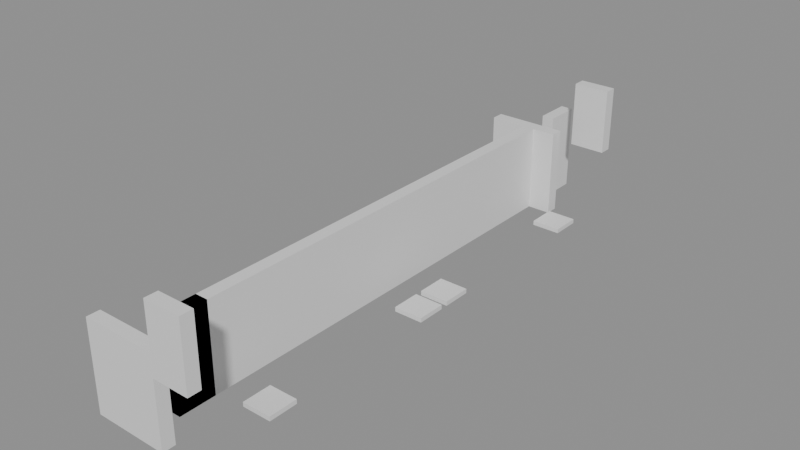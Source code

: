 # Source: building_lego.blend  (saved by Blender 5.0.119; exported with 4.5.12 LTS)
import bpy
from mathutils import Matrix  # noqa: F401  (used for matrix-valued properties, if any)

bpy.ops.wm.read_factory_settings(use_empty=True)
scene = bpy.context.scene
scene.name = 'Scene'

# ---- collections
col_01_paredes_externas = bpy.data.collections.new('01_Paredes_Externas'); scene.collection.children.link(col_01_paredes_externas)
col_02_paredes_internas = bpy.data.collections.new('02_Paredes_Internas'); scene.collection.children.link(col_02_paredes_internas)
col_04_moveis_decoracoes = bpy.data.collections.new('04_Moveis_Decoracoes'); scene.collection.children.link(col_04_moveis_decoracoes)

# ---- materials (node trees are filled in below, after node groups)
mat_mat_parede_externa = bpy.data.materials.new('Mat_Parede_Externa')
mat_mat_parede_interna = bpy.data.materials.new('Mat_Parede_Interna')
mat_mat_moveis = bpy.data.materials.new('Mat_Moveis')

# ---- material node trees
mat_mat_parede_externa.use_nodes = True; mat_mat_parede_externa.node_tree.nodes.clear()
_N = mat_mat_parede_externa.node_tree.nodes; _L = mat_mat_parede_externa.node_tree.links
n0 = _N.new('ShaderNodeBsdfPrincipled'); n0.name = 'BSDF - Pré-fundamentado'; n0.location = (-200, 100)
n1 = _N.new('ShaderNodeOutputMaterial'); n1.name = 'Saída de material'; n1.location = (200, 100)
_L.new(n0.outputs[0], n1.inputs[0])
n1.is_active_output = True
mat_mat_parede_interna.use_nodes = True; mat_mat_parede_interna.node_tree.nodes.clear()
_N = mat_mat_parede_interna.node_tree.nodes; _L = mat_mat_parede_interna.node_tree.links
n0 = _N.new('ShaderNodeBsdfPrincipled'); n0.name = 'BSDF - Pré-fundamentado'; n0.location = (-200, 100)
n1 = _N.new('ShaderNodeOutputMaterial'); n1.name = 'Saída de material'; n1.location = (200, 100)
_L.new(n0.outputs[0], n1.inputs[0])
n1.is_active_output = True
mat_mat_moveis.use_nodes = True; mat_mat_moveis.node_tree.nodes.clear()
_N = mat_mat_moveis.node_tree.nodes; _L = mat_mat_moveis.node_tree.links
n0 = _N.new('ShaderNodeBsdfPrincipled'); n0.name = 'BSDF - Pré-fundamentado'; n0.location = (-200, 100)
n1 = _N.new('ShaderNodeOutputMaterial'); n1.name = 'Saída de material'; n1.location = (200, 100)
_L.new(n0.outputs[0], n1.inputs[0])
n1.is_active_output = True

# ---- meshes
me_bloco_stone_wall_5048_3705_z0 = bpy.data.meshes.new('Bloco_stone_wall_5048_3705_z0')
me_bloco_stone_wall_5048_3705_z0.from_pydata([(-0.5, -0.175, -1.2), (0.5, -0.175, -1.2), (0.5, 0.175, -1.2), (-0.5, 0.175, -1.2), (-0.5, -0.175, 1.2), (0.5, -0.175, 1.2), (0.5, 0.175, 1.2), (-0.5, 0.175, 1.2)], [], [(0, 1, 2, 3), (4, 7, 6, 5), (0, 4, 5, 1), (2, 6, 7, 3), (0, 3, 7, 4), (1, 5, 6, 2)])
me_bloco_stone_wall_5048_3705_z0.materials.append(mat_mat_parede_externa)
me_bloco_stone_wall_5048_3705_z0.update()
me_bloco_stone_wall_5049_3705_z0 = bpy.data.meshes.new('Bloco_stone_wall_5049_3705_z0')
me_bloco_stone_wall_5049_3705_z0.from_pydata([(-0.5, -0.175, -1.2), (0.5, -0.175, -1.2), (0.5, 0.175, -1.2), (-0.5, 0.175, -1.2), (-0.5, -0.175, 1.2), (0.5, -0.175, 1.2), (0.5, 0.175, 1.2), (-0.5, 0.175, 1.2)], [], [(0, 1, 2, 3), (4, 7, 6, 5), (0, 4, 5, 1), (2, 6, 7, 3), (0, 3, 7, 4), (1, 5, 6, 2)])
me_bloco_stone_wall_5049_3705_z0.materials.append(mat_mat_parede_externa)
me_bloco_stone_wall_5049_3705_z0.update()
me_bloco_wall_torch_5050_3705_z15 = bpy.data.meshes.new('Bloco_wall_torch_5050_3705_z15')
me_bloco_wall_torch_5050_3705_z15.from_pydata([(-0.5, -0.175, -0.9), (0.5, -0.175, -0.9), (0.5, 0.175, -0.9), (-0.5, 0.175, -0.9), (-0.5, -0.175, 0.9), (0.5, -0.175, 0.9), (0.5, 0.175, 0.9), (-0.5, 0.175, 0.9)], [], [(0, 1, 2, 3), (4, 7, 6, 5), (0, 4, 5, 1), (2, 6, 7, 3), (0, 3, 7, 4), (1, 5, 6, 2)])
me_bloco_wall_torch_5050_3705_z15.materials.append(mat_mat_parede_externa)
me_bloco_wall_torch_5050_3705_z15.update()
me_bloco_wall_torch_5050_3720_z15 = bpy.data.meshes.new('Bloco_wall_torch_5050_3720_z15')
me_bloco_wall_torch_5050_3720_z15.from_pydata([(-0.5, -0.175, -0.9), (0.5, -0.175, -0.9), (0.5, 0.175, -0.9), (-0.5, 0.175, -0.9), (-0.5, -0.175, 0.9), (0.5, -0.175, 0.9), (0.5, 0.175, 0.9), (-0.5, 0.175, 0.9)], [], [(0, 1, 2, 3), (4, 7, 6, 5), (0, 4, 5, 1), (2, 6, 7, 3), (0, 3, 7, 4), (1, 5, 6, 2)])
me_bloco_wall_torch_5050_3720_z15.materials.append(mat_mat_parede_externa)
me_bloco_wall_torch_5050_3720_z15.update()
me_bloco_stone_wall_5048_3719_z0 = bpy.data.meshes.new('Bloco_stone_wall_5048_3719_z0')
me_bloco_stone_wall_5048_3719_z0.from_pydata([(-0.5, -0.175, -1.2), (0.5, -0.175, -1.2), (0.5, 0.175, -1.2), (-0.5, 0.175, -1.2), (-0.5, -0.175, 1.2), (0.5, -0.175, 1.2), (0.5, 0.175, 1.2), (-0.5, 0.175, 1.2)], [], [(0, 1, 2, 3), (4, 7, 6, 5), (0, 4, 5, 1), (2, 6, 7, 3), (0, 3, 7, 4), (1, 5, 6, 2)])
me_bloco_stone_wall_5048_3719_z0.materials.append(mat_mat_parede_interna)
me_bloco_stone_wall_5048_3719_z0.update()
me_bloco_stone_wall_5049_3719_z0 = bpy.data.meshes.new('Bloco_stone_wall_5049_3719_z0')
me_bloco_stone_wall_5049_3719_z0.from_pydata([(-0.5, -0.175, -1.2), (0.5, -0.175, -1.2), (0.5, 0.175, -1.2), (-0.5, 0.175, -1.2), (-0.5, -0.175, 1.2), (0.5, -0.175, 1.2), (0.5, 0.175, 1.2), (-0.5, 0.175, 1.2)], [], [(0, 1, 2, 3), (4, 7, 6, 5), (0, 4, 5, 1), (2, 6, 7, 3), (0, 3, 7, 4), (1, 5, 6, 2)])
me_bloco_stone_wall_5049_3719_z0.materials.append(mat_mat_parede_interna)
me_bloco_stone_wall_5049_3719_z0.update()
me_bloco_stone_wall_5049_3706_z0 = bpy.data.meshes.new('Bloco_stone_wall_5049_3706_z0')
me_bloco_stone_wall_5049_3706_z0.from_pydata([(-0.175, -0.5, -1.2), (0.175, -0.5, -1.2), (0.175, 0.5, -1.2), (-0.175, 0.5, -1.2), (-0.175, -0.5, 1.2), (0.175, -0.5, 1.2), (0.175, 0.5, 1.2), (-0.175, 0.5, 1.2)], [], [(0, 1, 2, 3), (4, 7, 6, 5), (0, 4, 5, 1), (2, 6, 7, 3), (0, 3, 7, 4), (1, 5, 6, 2)])
me_bloco_stone_wall_5049_3706_z0.materials.append(mat_mat_parede_interna)
me_bloco_stone_wall_5049_3706_z0.update()
me_bloco_stone_wall_5049_3706_z0_001 = bpy.data.meshes.new('Bloco_stone_wall_5049_3706_z0.001')
me_bloco_stone_wall_5049_3706_z0_001.from_pydata([(-0.175, -0.5, -1.2), (0.175, -0.5, -1.2), (0.175, 0.5, -1.2), (-0.175, 0.5, -1.2), (-0.175, -0.5, 1.2), (0.175, -0.5, 1.2), (0.175, 0.5, 1.2), (-0.175, 0.5, 1.2)], [], [(0, 1, 2, 3), (4, 7, 6, 5), (0, 4, 5, 1), (2, 6, 7, 3), (0, 3, 7, 4), (1, 5, 6, 2)])
me_bloco_stone_wall_5049_3706_z0_001.materials.append(mat_mat_parede_interna)
me_bloco_stone_wall_5049_3706_z0_001.update()
me_bloco_stone_wall_5049_3707_z0 = bpy.data.meshes.new('Bloco_stone_wall_5049_3707_z0')
me_bloco_stone_wall_5049_3707_z0.from_pydata([(-0.175, -0.5, -1.2), (0.175, -0.5, -1.2), (0.175, 0.5, -1.2), (-0.175, 0.5, -1.2), (-0.175, -0.5, 1.2), (0.175, -0.5, 1.2), (0.175, 0.5, 1.2), (-0.175, 0.5, 1.2)], [], [(0, 1, 2, 3), (4, 7, 6, 5), (0, 4, 5, 1), (2, 6, 7, 3), (0, 3, 7, 4), (1, 5, 6, 2)])
me_bloco_stone_wall_5049_3707_z0.materials.append(mat_mat_parede_interna)
me_bloco_stone_wall_5049_3707_z0.update()
me_bloco_stone_wall_5049_3708_z0 = bpy.data.meshes.new('Bloco_stone_wall_5049_3708_z0')
me_bloco_stone_wall_5049_3708_z0.from_pydata([(-0.175, -0.5, -1.2), (0.175, -0.5, -1.2), (0.175, 0.5, -1.2), (-0.175, 0.5, -1.2), (-0.175, -0.5, 1.2), (0.175, -0.5, 1.2), (0.175, 0.5, 1.2), (-0.175, 0.5, 1.2)], [], [(0, 1, 2, 3), (4, 7, 6, 5), (0, 4, 5, 1), (2, 6, 7, 3), (0, 3, 7, 4), (1, 5, 6, 2)])
me_bloco_stone_wall_5049_3708_z0.materials.append(mat_mat_parede_interna)
me_bloco_stone_wall_5049_3708_z0.update()
me_bloco_stone_wall_5049_3709_z0 = bpy.data.meshes.new('Bloco_stone_wall_5049_3709_z0')
me_bloco_stone_wall_5049_3709_z0.from_pydata([(-0.175, -0.5, -1.2), (0.175, -0.5, -1.2), (0.175, 0.5, -1.2), (-0.175, 0.5, -1.2), (-0.175, -0.5, 1.2), (0.175, -0.5, 1.2), (0.175, 0.5, 1.2), (-0.175, 0.5, 1.2)], [], [(0, 1, 2, 3), (4, 7, 6, 5), (0, 4, 5, 1), (2, 6, 7, 3), (0, 3, 7, 4), (1, 5, 6, 2)])
me_bloco_stone_wall_5049_3709_z0.materials.append(mat_mat_parede_interna)
me_bloco_stone_wall_5049_3709_z0.update()
me_bloco_stone_wall_5049_3710_z0 = bpy.data.meshes.new('Bloco_stone_wall_5049_3710_z0')
me_bloco_stone_wall_5049_3710_z0.from_pydata([(-0.175, -0.5, -1.2), (0.175, -0.5, -1.2), (0.175, 0.5, -1.2), (-0.175, 0.5, -1.2), (-0.175, -0.5, 1.2), (0.175, -0.5, 1.2), (0.175, 0.5, 1.2), (-0.175, 0.5, 1.2)], [], [(0, 1, 2, 3), (4, 7, 6, 5), (0, 4, 5, 1), (2, 6, 7, 3), (0, 3, 7, 4), (1, 5, 6, 2)])
me_bloco_stone_wall_5049_3710_z0.materials.append(mat_mat_parede_interna)
me_bloco_stone_wall_5049_3710_z0.update()
me_bloco_stone_wall_5049_3711_z0 = bpy.data.meshes.new('Bloco_stone_wall_5049_3711_z0')
me_bloco_stone_wall_5049_3711_z0.from_pydata([(-0.175, -0.5, -1.2), (0.175, -0.5, -1.2), (0.175, 0.5, -1.2), (-0.175, 0.5, -1.2), (-0.175, -0.5, 1.2), (0.175, -0.5, 1.2), (0.175, 0.5, 1.2), (-0.175, 0.5, 1.2)], [], [(0, 1, 2, 3), (4, 7, 6, 5), (0, 4, 5, 1), (2, 6, 7, 3), (0, 3, 7, 4), (1, 5, 6, 2)])
me_bloco_stone_wall_5049_3711_z0.materials.append(mat_mat_parede_interna)
me_bloco_stone_wall_5049_3711_z0.update()
me_bloco_stone_wall_5049_3712_z0 = bpy.data.meshes.new('Bloco_stone_wall_5049_3712_z0')
me_bloco_stone_wall_5049_3712_z0.from_pydata([(-0.175, -0.5, -1.2), (0.175, -0.5, -1.2), (0.175, 0.5, -1.2), (-0.175, 0.5, -1.2), (-0.175, -0.5, 1.2), (0.175, -0.5, 1.2), (0.175, 0.5, 1.2), (-0.175, 0.5, 1.2)], [], [(0, 1, 2, 3), (4, 7, 6, 5), (0, 4, 5, 1), (2, 6, 7, 3), (0, 3, 7, 4), (1, 5, 6, 2)])
me_bloco_stone_wall_5049_3712_z0.materials.append(mat_mat_parede_interna)
me_bloco_stone_wall_5049_3712_z0.update()
me_bloco_stone_wall_5049_3713_z0 = bpy.data.meshes.new('Bloco_stone_wall_5049_3713_z0')
me_bloco_stone_wall_5049_3713_z0.from_pydata([(-0.175, -0.5, -1.2), (0.175, -0.5, -1.2), (0.175, 0.5, -1.2), (-0.175, 0.5, -1.2), (-0.175, -0.5, 1.2), (0.175, -0.5, 1.2), (0.175, 0.5, 1.2), (-0.175, 0.5, 1.2)], [], [(0, 1, 2, 3), (4, 7, 6, 5), (0, 4, 5, 1), (2, 6, 7, 3), (0, 3, 7, 4), (1, 5, 6, 2)])
me_bloco_stone_wall_5049_3713_z0.materials.append(mat_mat_parede_interna)
me_bloco_stone_wall_5049_3713_z0.update()
me_bloco_stone_wall_5049_3714_z0 = bpy.data.meshes.new('Bloco_stone_wall_5049_3714_z0')
me_bloco_stone_wall_5049_3714_z0.from_pydata([(-0.175, -0.5, -1.2), (0.175, -0.5, -1.2), (0.175, 0.5, -1.2), (-0.175, 0.5, -1.2), (-0.175, -0.5, 1.2), (0.175, -0.5, 1.2), (0.175, 0.5, 1.2), (-0.175, 0.5, 1.2)], [], [(0, 1, 2, 3), (4, 7, 6, 5), (0, 4, 5, 1), (2, 6, 7, 3), (0, 3, 7, 4), (1, 5, 6, 2)])
me_bloco_stone_wall_5049_3714_z0.materials.append(mat_mat_parede_interna)
me_bloco_stone_wall_5049_3714_z0.update()
me_bloco_stone_wall_5049_3715_z0 = bpy.data.meshes.new('Bloco_stone_wall_5049_3715_z0')
me_bloco_stone_wall_5049_3715_z0.from_pydata([(-0.175, -0.5, -1.2), (0.175, -0.5, -1.2), (0.175, 0.5, -1.2), (-0.175, 0.5, -1.2), (-0.175, -0.5, 1.2), (0.175, -0.5, 1.2), (0.175, 0.5, 1.2), (-0.175, 0.5, 1.2)], [], [(0, 1, 2, 3), (4, 7, 6, 5), (0, 4, 5, 1), (2, 6, 7, 3), (0, 3, 7, 4), (1, 5, 6, 2)])
me_bloco_stone_wall_5049_3715_z0.materials.append(mat_mat_parede_interna)
me_bloco_stone_wall_5049_3715_z0.update()
me_bloco_stone_wall_5049_3716_z0 = bpy.data.meshes.new('Bloco_stone_wall_5049_3716_z0')
me_bloco_stone_wall_5049_3716_z0.from_pydata([(-0.175, -0.5, -1.2), (0.175, -0.5, -1.2), (0.175, 0.5, -1.2), (-0.175, 0.5, -1.2), (-0.175, -0.5, 1.2), (0.175, -0.5, 1.2), (0.175, 0.5, 1.2), (-0.175, 0.5, 1.2)], [], [(0, 1, 2, 3), (4, 7, 6, 5), (0, 4, 5, 1), (2, 6, 7, 3), (0, 3, 7, 4), (1, 5, 6, 2)])
me_bloco_stone_wall_5049_3716_z0.materials.append(mat_mat_parede_interna)
me_bloco_stone_wall_5049_3716_z0.update()
me_bloco_stone_wall_5049_3717_z0 = bpy.data.meshes.new('Bloco_stone_wall_5049_3717_z0')
me_bloco_stone_wall_5049_3717_z0.from_pydata([(-0.175, -0.5, -1.2), (0.175, -0.5, -1.2), (0.175, 0.5, -1.2), (-0.175, 0.5, -1.2), (-0.175, -0.5, 1.2), (0.175, -0.5, 1.2), (0.175, 0.5, 1.2), (-0.175, 0.5, 1.2)], [], [(0, 1, 2, 3), (4, 7, 6, 5), (0, 4, 5, 1), (2, 6, 7, 3), (0, 3, 7, 4), (1, 5, 6, 2)])
me_bloco_stone_wall_5049_3717_z0.materials.append(mat_mat_parede_interna)
me_bloco_stone_wall_5049_3717_z0.update()
me_bloco_stone_wall_5049_3718_z0 = bpy.data.meshes.new('Bloco_stone_wall_5049_3718_z0')
me_bloco_stone_wall_5049_3718_z0.from_pydata([(-0.175, -0.5, -1.2), (0.175, -0.5, -1.2), (0.175, 0.5, -1.2), (-0.175, 0.5, -1.2), (-0.175, -0.5, 1.2), (0.175, -0.5, 1.2), (0.175, 0.5, 1.2), (-0.175, 0.5, 1.2)], [], [(0, 1, 2, 3), (4, 7, 6, 5), (0, 4, 5, 1), (2, 6, 7, 3), (0, 3, 7, 4), (1, 5, 6, 2)])
me_bloco_stone_wall_5049_3718_z0.materials.append(mat_mat_parede_interna)
me_bloco_stone_wall_5049_3718_z0.update()
me_bloco_stone_wall_5049_3720_z0 = bpy.data.meshes.new('Bloco_stone_wall_5049_3720_z0')
me_bloco_stone_wall_5049_3720_z0.from_pydata([(-0.175, -0.5, -1.2), (0.175, -0.5, -1.2), (0.175, 0.5, -1.2), (-0.175, 0.5, -1.2), (-0.175, -0.5, 1.2), (0.175, -0.5, 1.2), (0.175, 0.5, 1.2), (-0.175, 0.5, 1.2)], [], [(0, 1, 2, 3), (4, 7, 6, 5), (0, 4, 5, 1), (2, 6, 7, 3), (0, 3, 7, 4), (1, 5, 6, 2)])
me_bloco_stone_wall_5049_3720_z0.materials.append(mat_mat_parede_interna)
me_bloco_stone_wall_5049_3720_z0.update()
me_movel_banner_5050_3707_z0 = bpy.data.meshes.new('Movel_banner_5050_3707_z0')
me_movel_banner_5050_3707_z0.from_pydata([(-0.4, -0.4, -0.06), (0.4, -0.4, -0.06), (0.4, 0.4, -0.06), (-0.4, 0.4, -0.06), (-0.4, -0.4, 0.06), (0.4, -0.4, 0.06), (0.4, 0.4, 0.06), (-0.4, 0.4, 0.06)], [], [(0, 1, 2, 3), (4, 7, 6, 5), (0, 4, 5, 1), (2, 6, 7, 3), (0, 3, 7, 4), (1, 5, 6, 2)])
me_movel_banner_5050_3707_z0.materials.append(mat_mat_moveis)
me_movel_banner_5050_3707_z0.update()
me_movel_banner_5050_3712_z0 = bpy.data.meshes.new('Movel_banner_5050_3712_z0')
me_movel_banner_5050_3712_z0.from_pydata([(-0.4, -0.4, -0.06), (0.4, -0.4, -0.06), (0.4, 0.4, -0.06), (-0.4, 0.4, -0.06), (-0.4, -0.4, 0.06), (0.4, -0.4, 0.06), (0.4, 0.4, 0.06), (-0.4, 0.4, 0.06)], [], [(0, 1, 2, 3), (4, 7, 6, 5), (0, 4, 5, 1), (2, 6, 7, 3), (0, 3, 7, 4), (1, 5, 6, 2)])
me_movel_banner_5050_3712_z0.materials.append(mat_mat_moveis)
me_movel_banner_5050_3712_z0.update()
me_movel_banner_5050_3713_z0 = bpy.data.meshes.new('Movel_banner_5050_3713_z0')
me_movel_banner_5050_3713_z0.from_pydata([(-0.4, -0.4, -0.06), (0.4, -0.4, -0.06), (0.4, 0.4, -0.06), (-0.4, 0.4, -0.06), (-0.4, -0.4, 0.06), (0.4, -0.4, 0.06), (0.4, 0.4, 0.06), (-0.4, 0.4, 0.06)], [], [(0, 1, 2, 3), (4, 7, 6, 5), (0, 4, 5, 1), (2, 6, 7, 3), (0, 3, 7, 4), (1, 5, 6, 2)])
me_movel_banner_5050_3713_z0.materials.append(mat_mat_moveis)
me_movel_banner_5050_3713_z0.update()
me_movel_banner_5050_3718_z0 = bpy.data.meshes.new('Movel_banner_5050_3718_z0')
me_movel_banner_5050_3718_z0.from_pydata([(-0.4, -0.4, -0.06), (0.4, -0.4, -0.06), (0.4, 0.4, -0.06), (-0.4, 0.4, -0.06), (-0.4, -0.4, 0.06), (0.4, -0.4, 0.06), (0.4, 0.4, 0.06), (-0.4, 0.4, 0.06)], [], [(0, 1, 2, 3), (4, 7, 6, 5), (0, 4, 5, 1), (2, 6, 7, 3), (0, 3, 7, 4), (1, 5, 6, 2)])
me_movel_banner_5050_3718_z0.materials.append(mat_mat_moveis)
me_movel_banner_5050_3718_z0.update()

# ---- objects
ob_parede_externa_norte_y3705_x5048_5050 = bpy.data.objects.new('Parede_Externa_Norte_Y3705_X5048_5050', None)
ob_bloco_stone_wall_5048_3705_z0 = bpy.data.objects.new('Bloco_stone_wall_5048_3705_z0', me_bloco_stone_wall_5048_3705_z0)
ob_bloco_stone_wall_5049_3705_z0 = bpy.data.objects.new('Bloco_stone_wall_5049_3705_z0', me_bloco_stone_wall_5049_3705_z0)
ob_bloco_wall_torch_5050_3705_z15 = bpy.data.objects.new('Bloco_wall_torch_5050_3705_z15', me_bloco_wall_torch_5050_3705_z15)
ob_parede_externa_sul_y3720_x5050_5050 = bpy.data.objects.new('Parede_Externa_Sul_Y3720_X5050_5050', None)
ob_bloco_wall_torch_5050_3720_z15 = bpy.data.objects.new('Bloco_wall_torch_5050_3720_z15', me_bloco_wall_torch_5050_3720_z15)
ob_parede_interna_ew_02_y3719_x5048_5049 = bpy.data.objects.new('Parede_Interna_EW_02_Y3719_X5048_5049', None)
ob_bloco_stone_wall_5048_3719_z0 = bpy.data.objects.new('Bloco_stone_wall_5048_3719_z0', me_bloco_stone_wall_5048_3719_z0)
ob_bloco_stone_wall_5049_3719_z0 = bpy.data.objects.new('Bloco_stone_wall_5049_3719_z0', me_bloco_stone_wall_5049_3719_z0)
ob_parede_interna_ns_04_x5049_y3706_3720 = bpy.data.objects.new('Parede_Interna_NS_04_X5049_Y3706_3720', None)
ob_bloco_stone_wall_5049_3706_z0 = bpy.data.objects.new('Bloco_stone_wall_5049_3706_z0', me_bloco_stone_wall_5049_3706_z0)
ob_bloco_stone_wall_5049_3706_z0_001 = bpy.data.objects.new('Bloco_stone_wall_5049_3706_z0.001', me_bloco_stone_wall_5049_3706_z0_001)
ob_bloco_stone_wall_5049_3707_z0 = bpy.data.objects.new('Bloco_stone_wall_5049_3707_z0', me_bloco_stone_wall_5049_3707_z0)
ob_bloco_stone_wall_5049_3708_z0 = bpy.data.objects.new('Bloco_stone_wall_5049_3708_z0', me_bloco_stone_wall_5049_3708_z0)
ob_bloco_stone_wall_5049_3709_z0 = bpy.data.objects.new('Bloco_stone_wall_5049_3709_z0', me_bloco_stone_wall_5049_3709_z0)
ob_bloco_stone_wall_5049_3710_z0 = bpy.data.objects.new('Bloco_stone_wall_5049_3710_z0', me_bloco_stone_wall_5049_3710_z0)
ob_bloco_stone_wall_5049_3711_z0 = bpy.data.objects.new('Bloco_stone_wall_5049_3711_z0', me_bloco_stone_wall_5049_3711_z0)
ob_bloco_stone_wall_5049_3712_z0 = bpy.data.objects.new('Bloco_stone_wall_5049_3712_z0', me_bloco_stone_wall_5049_3712_z0)
ob_bloco_stone_wall_5049_3713_z0 = bpy.data.objects.new('Bloco_stone_wall_5049_3713_z0', me_bloco_stone_wall_5049_3713_z0)
ob_bloco_stone_wall_5049_3714_z0 = bpy.data.objects.new('Bloco_stone_wall_5049_3714_z0', me_bloco_stone_wall_5049_3714_z0)
ob_bloco_stone_wall_5049_3715_z0 = bpy.data.objects.new('Bloco_stone_wall_5049_3715_z0', me_bloco_stone_wall_5049_3715_z0)
ob_bloco_stone_wall_5049_3716_z0 = bpy.data.objects.new('Bloco_stone_wall_5049_3716_z0', me_bloco_stone_wall_5049_3716_z0)
ob_bloco_stone_wall_5049_3717_z0 = bpy.data.objects.new('Bloco_stone_wall_5049_3717_z0', me_bloco_stone_wall_5049_3717_z0)
ob_bloco_stone_wall_5049_3718_z0 = bpy.data.objects.new('Bloco_stone_wall_5049_3718_z0', me_bloco_stone_wall_5049_3718_z0)
ob_bloco_stone_wall_5049_3720_z0 = bpy.data.objects.new('Bloco_stone_wall_5049_3720_z0', me_bloco_stone_wall_5049_3720_z0)
ob_moveis_decoracoes = bpy.data.objects.new('Moveis_Decoracoes', None)
ob_movel_banner_5050_3707_z0 = bpy.data.objects.new('Movel_banner_5050_3707_z0', me_movel_banner_5050_3707_z0)
ob_movel_banner_5050_3712_z0 = bpy.data.objects.new('Movel_banner_5050_3712_z0', me_movel_banner_5050_3712_z0)
ob_movel_banner_5050_3713_z0 = bpy.data.objects.new('Movel_banner_5050_3713_z0', me_movel_banner_5050_3713_z0)
ob_movel_banner_5050_3718_z0 = bpy.data.objects.new('Movel_banner_5050_3718_z0', me_movel_banner_5050_3718_z0)

# ---- transforms, parenting, visibility, modifiers, constraints
ob_parede_externa_norte_y3705_x5048_5050.location = (0.0, -7.5, 0.0)
ob_parede_externa_norte_y3705_x5048_5050.empty_display_type = 'CUBE'
ob_bloco_stone_wall_5048_3705_z0.parent = ob_parede_externa_norte_y3705_x5048_5050
ob_bloco_stone_wall_5048_3705_z0.matrix_parent_inverse = Matrix(((1.0, -0.0, 0.0, -0.0), (-0.0, 1.0, -0.0, 7.5), (0.0, -0.0, 1.0, -0.0), (-0.0, 0.0, -0.0, 1.0)))
ob_bloco_stone_wall_5048_3705_z0.location = (-1.0, -7.825, 1.2)
ob_bloco_stone_wall_5049_3705_z0.parent = ob_parede_externa_norte_y3705_x5048_5050
ob_bloco_stone_wall_5049_3705_z0.matrix_parent_inverse = Matrix(((1.0, -0.0, 0.0, -0.0), (-0.0, 1.0, -0.0, 7.5), (0.0, -0.0, 1.0, -0.0), (-0.0, 0.0, -0.0, 1.0)))
ob_bloco_stone_wall_5049_3705_z0.location = (0.0, -7.825, 1.2)
ob_bloco_wall_torch_5050_3705_z15.parent = ob_parede_externa_norte_y3705_x5048_5050
ob_bloco_wall_torch_5050_3705_z15.matrix_parent_inverse = Matrix(((1.0, -0.0, 0.0, -0.0), (-0.0, 1.0, -0.0, 7.5), (0.0, -0.0, 1.0, -0.0), (-0.0, 0.0, -0.0, 1.0)))
ob_bloco_wall_torch_5050_3705_z15.location = (1.0, -7.825, 2.7)
ob_parede_externa_sul_y3720_x5050_5050.location = (1.0, 7.5, 1.8)
ob_parede_externa_sul_y3720_x5050_5050.empty_display_type = 'CUBE'
ob_bloco_wall_torch_5050_3720_z15.parent = ob_parede_externa_sul_y3720_x5050_5050
ob_bloco_wall_torch_5050_3720_z15.matrix_parent_inverse = Matrix(((1.0, -0.0, 0.0, -1.0), (-0.0, 1.0, -0.0, -7.5), (0.0, -0.0, 1.0, -1.8), (-0.0, 0.0, -0.0, 1.0)))
ob_bloco_wall_torch_5050_3720_z15.location = (1.0, 7.175, 2.7)
ob_parede_interna_ew_02_y3719_x5048_5049.location = (-0.5, 6.5, 0.0)
ob_parede_interna_ew_02_y3719_x5048_5049.empty_display_type = 'CUBE'
ob_bloco_stone_wall_5048_3719_z0.parent = ob_parede_interna_ew_02_y3719_x5048_5049
ob_bloco_stone_wall_5048_3719_z0.matrix_parent_inverse = Matrix(((1.0, -0.0, 0.0, 0.5), (-0.0, 1.0, -0.0, -6.5), (0.0, -0.0, 1.0, -0.0), (-0.0, 0.0, -0.0, 1.0)))
ob_bloco_stone_wall_5048_3719_z0.location = (-1.0, 6.175, 1.2)
ob_bloco_stone_wall_5049_3719_z0.parent = ob_parede_interna_ew_02_y3719_x5048_5049
ob_bloco_stone_wall_5049_3719_z0.matrix_parent_inverse = Matrix(((1.0, -0.0, 0.0, 0.5), (-0.0, 1.0, -0.0, -6.5), (0.0, -0.0, 1.0, -0.0), (-0.0, 0.0, -0.0, 1.0)))
ob_bloco_stone_wall_5049_3719_z0.location = (0.0, 6.175, 1.2)
ob_parede_interna_ns_04_x5049_y3706_3720.location = (0.0, 0.5, 0.0)
ob_parede_interna_ns_04_x5049_y3706_3720.empty_display_type = 'CUBE'
ob_bloco_stone_wall_5049_3706_z0.parent = ob_parede_interna_ns_04_x5049_y3706_3720
ob_bloco_stone_wall_5049_3706_z0.matrix_parent_inverse = Matrix(((1.0, -0.0, 0.0, -0.0), (-0.0, 1.0, -0.0, -0.5), (0.0, -0.0, 1.0, -0.0), (-0.0, 0.0, -0.0, 1.0)))
ob_bloco_stone_wall_5049_3706_z0.location = (-0.325, -6.5, 1.2)
ob_bloco_stone_wall_5049_3706_z0_001.parent = ob_parede_interna_ns_04_x5049_y3706_3720
ob_bloco_stone_wall_5049_3706_z0_001.matrix_parent_inverse = Matrix(((1.0, -0.0, 0.0, -0.0), (-0.0, 1.0, -0.0, -0.5), (0.0, -0.0, 1.0, -0.0), (-0.0, 0.0, -0.0, 1.0)))
ob_bloco_stone_wall_5049_3706_z0_001.location = (-0.325, -6.5, 1.2)
ob_bloco_stone_wall_5049_3707_z0.parent = ob_parede_interna_ns_04_x5049_y3706_3720
ob_bloco_stone_wall_5049_3707_z0.matrix_parent_inverse = Matrix(((1.0, -0.0, 0.0, -0.0), (-0.0, 1.0, -0.0, -0.5), (0.0, -0.0, 1.0, -0.0), (-0.0, 0.0, -0.0, 1.0)))
ob_bloco_stone_wall_5049_3707_z0.location = (-0.325, -5.5, 1.2)
ob_bloco_stone_wall_5049_3708_z0.parent = ob_parede_interna_ns_04_x5049_y3706_3720
ob_bloco_stone_wall_5049_3708_z0.matrix_parent_inverse = Matrix(((1.0, -0.0, 0.0, -0.0), (-0.0, 1.0, -0.0, -0.5), (0.0, -0.0, 1.0, -0.0), (-0.0, 0.0, -0.0, 1.0)))
ob_bloco_stone_wall_5049_3708_z0.location = (-0.325, -4.5, 1.2)
ob_bloco_stone_wall_5049_3709_z0.parent = ob_parede_interna_ns_04_x5049_y3706_3720
ob_bloco_stone_wall_5049_3709_z0.matrix_parent_inverse = Matrix(((1.0, -0.0, 0.0, -0.0), (-0.0, 1.0, -0.0, -0.5), (0.0, -0.0, 1.0, -0.0), (-0.0, 0.0, -0.0, 1.0)))
ob_bloco_stone_wall_5049_3709_z0.location = (-0.325, -3.5, 1.2)
ob_bloco_stone_wall_5049_3710_z0.parent = ob_parede_interna_ns_04_x5049_y3706_3720
ob_bloco_stone_wall_5049_3710_z0.matrix_parent_inverse = Matrix(((1.0, -0.0, 0.0, -0.0), (-0.0, 1.0, -0.0, -0.5), (0.0, -0.0, 1.0, -0.0), (-0.0, 0.0, -0.0, 1.0)))
ob_bloco_stone_wall_5049_3710_z0.location = (-0.325, -2.5, 1.2)
ob_bloco_stone_wall_5049_3711_z0.parent = ob_parede_interna_ns_04_x5049_y3706_3720
ob_bloco_stone_wall_5049_3711_z0.matrix_parent_inverse = Matrix(((1.0, -0.0, 0.0, -0.0), (-0.0, 1.0, -0.0, -0.5), (0.0, -0.0, 1.0, -0.0), (-0.0, 0.0, -0.0, 1.0)))
ob_bloco_stone_wall_5049_3711_z0.location = (-0.325, -1.5, 1.2)
ob_bloco_stone_wall_5049_3712_z0.parent = ob_parede_interna_ns_04_x5049_y3706_3720
ob_bloco_stone_wall_5049_3712_z0.matrix_parent_inverse = Matrix(((1.0, -0.0, 0.0, -0.0), (-0.0, 1.0, -0.0, -0.5), (0.0, -0.0, 1.0, -0.0), (-0.0, 0.0, -0.0, 1.0)))
ob_bloco_stone_wall_5049_3712_z0.location = (-0.325, -0.5, 1.2)
ob_bloco_stone_wall_5049_3713_z0.parent = ob_parede_interna_ns_04_x5049_y3706_3720
ob_bloco_stone_wall_5049_3713_z0.matrix_parent_inverse = Matrix(((1.0, -0.0, 0.0, -0.0), (-0.0, 1.0, -0.0, -0.5), (0.0, -0.0, 1.0, -0.0), (-0.0, 0.0, -0.0, 1.0)))
ob_bloco_stone_wall_5049_3713_z0.location = (-0.325, 0.5, 1.2)
ob_bloco_stone_wall_5049_3714_z0.parent = ob_parede_interna_ns_04_x5049_y3706_3720
ob_bloco_stone_wall_5049_3714_z0.matrix_parent_inverse = Matrix(((1.0, -0.0, 0.0, -0.0), (-0.0, 1.0, -0.0, -0.5), (0.0, -0.0, 1.0, -0.0), (-0.0, 0.0, -0.0, 1.0)))
ob_bloco_stone_wall_5049_3714_z0.location = (-0.325, 1.5, 1.2)
ob_bloco_stone_wall_5049_3715_z0.parent = ob_parede_interna_ns_04_x5049_y3706_3720
ob_bloco_stone_wall_5049_3715_z0.matrix_parent_inverse = Matrix(((1.0, -0.0, 0.0, -0.0), (-0.0, 1.0, -0.0, -0.5), (0.0, -0.0, 1.0, -0.0), (-0.0, 0.0, -0.0, 1.0)))
ob_bloco_stone_wall_5049_3715_z0.location = (-0.325, 2.5, 1.2)
ob_bloco_stone_wall_5049_3716_z0.parent = ob_parede_interna_ns_04_x5049_y3706_3720
ob_bloco_stone_wall_5049_3716_z0.matrix_parent_inverse = Matrix(((1.0, -0.0, 0.0, -0.0), (-0.0, 1.0, -0.0, -0.5), (0.0, -0.0, 1.0, -0.0), (-0.0, 0.0, -0.0, 1.0)))
ob_bloco_stone_wall_5049_3716_z0.location = (-0.325, 3.5, 1.2)
ob_bloco_stone_wall_5049_3717_z0.parent = ob_parede_interna_ns_04_x5049_y3706_3720
ob_bloco_stone_wall_5049_3717_z0.matrix_parent_inverse = Matrix(((1.0, -0.0, 0.0, -0.0), (-0.0, 1.0, -0.0, -0.5), (0.0, -0.0, 1.0, -0.0), (-0.0, 0.0, -0.0, 1.0)))
ob_bloco_stone_wall_5049_3717_z0.location = (-0.325, 4.5, 1.2)
ob_bloco_stone_wall_5049_3718_z0.parent = ob_parede_interna_ns_04_x5049_y3706_3720
ob_bloco_stone_wall_5049_3718_z0.matrix_parent_inverse = Matrix(((1.0, -0.0, 0.0, -0.0), (-0.0, 1.0, -0.0, -0.5), (0.0, -0.0, 1.0, -0.0), (-0.0, 0.0, -0.0, 1.0)))
ob_bloco_stone_wall_5049_3718_z0.location = (-0.325, 5.5, 1.2)
ob_bloco_stone_wall_5049_3720_z0.parent = ob_parede_interna_ns_04_x5049_y3706_3720
ob_bloco_stone_wall_5049_3720_z0.matrix_parent_inverse = Matrix(((1.0, -0.0, 0.0, -0.0), (-0.0, 1.0, -0.0, -0.5), (0.0, -0.0, 1.0, -0.0), (-0.0, 0.0, -0.0, 1.0)))
ob_bloco_stone_wall_5049_3720_z0.location = (-0.325, 7.5, 1.2)
ob_moveis_decoracoes.location = (0.0, 0.0, 0.0)
ob_moveis_decoracoes.empty_display_type = 'CUBE'
ob_movel_banner_5050_3707_z0.parent = ob_moveis_decoracoes
ob_movel_banner_5050_3707_z0.location = (1.0, -5.5, 0.06)
ob_movel_banner_5050_3712_z0.parent = ob_moveis_decoracoes
ob_movel_banner_5050_3712_z0.location = (1.0, -0.5, 0.06)
ob_movel_banner_5050_3713_z0.parent = ob_moveis_decoracoes
ob_movel_banner_5050_3713_z0.location = (1.0, 0.5, 0.06)
ob_movel_banner_5050_3718_z0.parent = ob_moveis_decoracoes
ob_movel_banner_5050_3718_z0.location = (1.0, 5.5, 0.06)

# ---- collection membership
col_01_paredes_externas.objects.link(ob_parede_externa_norte_y3705_x5048_5050)
col_01_paredes_externas.objects.link(ob_bloco_stone_wall_5048_3705_z0)
col_01_paredes_externas.objects.link(ob_bloco_stone_wall_5049_3705_z0)
col_01_paredes_externas.objects.link(ob_bloco_wall_torch_5050_3705_z15)
col_01_paredes_externas.objects.link(ob_parede_externa_sul_y3720_x5050_5050)
col_01_paredes_externas.objects.link(ob_bloco_wall_torch_5050_3720_z15)
col_02_paredes_internas.objects.link(ob_parede_interna_ew_02_y3719_x5048_5049)
col_02_paredes_internas.objects.link(ob_bloco_stone_wall_5048_3719_z0)
col_02_paredes_internas.objects.link(ob_bloco_stone_wall_5049_3719_z0)
col_02_paredes_internas.objects.link(ob_parede_interna_ns_04_x5049_y3706_3720)
col_02_paredes_internas.objects.link(ob_bloco_stone_wall_5049_3706_z0)
col_02_paredes_internas.objects.link(ob_bloco_stone_wall_5049_3706_z0_001)
col_02_paredes_internas.objects.link(ob_bloco_stone_wall_5049_3707_z0)
col_02_paredes_internas.objects.link(ob_bloco_stone_wall_5049_3708_z0)
col_02_paredes_internas.objects.link(ob_bloco_stone_wall_5049_3709_z0)
col_02_paredes_internas.objects.link(ob_bloco_stone_wall_5049_3710_z0)
col_02_paredes_internas.objects.link(ob_bloco_stone_wall_5049_3711_z0)
col_02_paredes_internas.objects.link(ob_bloco_stone_wall_5049_3712_z0)
col_02_paredes_internas.objects.link(ob_bloco_stone_wall_5049_3713_z0)
col_02_paredes_internas.objects.link(ob_bloco_stone_wall_5049_3714_z0)
col_02_paredes_internas.objects.link(ob_bloco_stone_wall_5049_3715_z0)
col_02_paredes_internas.objects.link(ob_bloco_stone_wall_5049_3716_z0)
col_02_paredes_internas.objects.link(ob_bloco_stone_wall_5049_3717_z0)
col_02_paredes_internas.objects.link(ob_bloco_stone_wall_5049_3718_z0)
col_02_paredes_internas.objects.link(ob_bloco_stone_wall_5049_3720_z0)
col_04_moveis_decoracoes.objects.link(ob_moveis_decoracoes)
col_04_moveis_decoracoes.objects.link(ob_movel_banner_5050_3707_z0)
col_04_moveis_decoracoes.objects.link(ob_movel_banner_5050_3712_z0)
col_04_moveis_decoracoes.objects.link(ob_movel_banner_5050_3713_z0)
col_04_moveis_decoracoes.objects.link(ob_movel_banner_5050_3718_z0)

# ---- scene / render settings (as saved in the file)
scene.frame_start = 1; scene.frame_end = 250; scene.frame_set(1)
scene.render.engine = 'BLENDER_EEVEE_NEXT'
scene.render.bake_bias = 0.0
scene.render.bake_samples = 0
scene.cycles.sampling_pattern = 'TABULATED_SOBOL'
scene.eevee.use_volume_custom_range = False
bpy.context.view_layer.update()

# ---- added for rendering (the .blend has no active camera and no usable light): camera, sun + grey world if the file has none
cam_auto = bpy.data.cameras.new('AutoCamera')
cam_auto.lens = 50.0
cam_auto.sensor_width = 36.0
cam_auto.clip_end = 1000.0
ob_auto_camera = bpy.data.objects.new('AutoCamera', cam_auto)
scene.collection.objects.link(ob_auto_camera)
ob_auto_camera.location = (15.4255, -18.5106, 14.1404)
ob_auto_camera.rotation_euler = (1.09748, -7.21219e-08, 0.694738)
scene.camera = ob_auto_camera
light_auto_sun = bpy.data.lights.new('AutoSun', 'SUN')
light_auto_sun.energy = 3.0
light_auto_sun.angle = 0.0523599
ob_auto_sun = bpy.data.objects.new('AutoSun', light_auto_sun)
scene.collection.objects.link(ob_auto_sun)
ob_auto_sun.rotation_euler = (0.872665, 0.174533, 0.523599)
if scene.world is None:
    world_auto = bpy.data.worlds.new('AutoWorld')
    world_auto.color = (0.3, 0.3, 0.3)
    scene.world = world_auto
bpy.context.view_layer.update()
